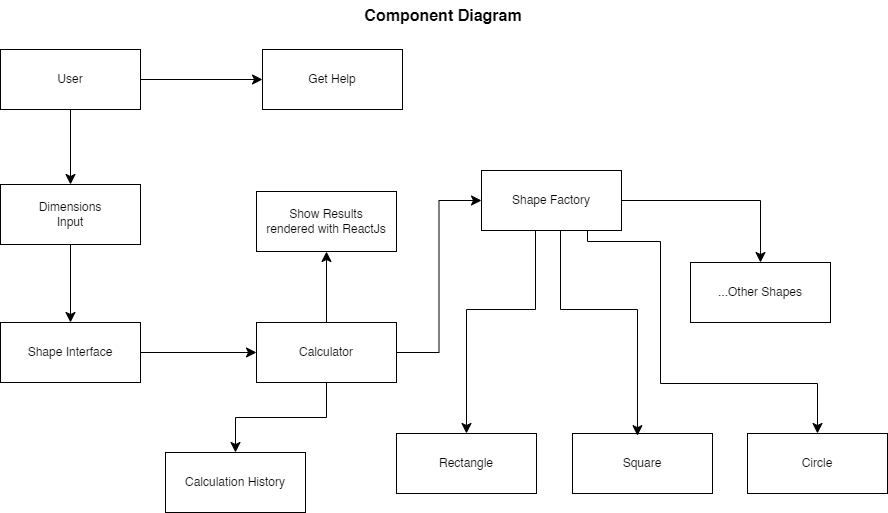

The diagram above was exported from draw.io. Its source (the exported page's mxGraphModel, read from the mxfile embedded in the PNG):
<mxGraphModel dx="1195" dy="685" grid="0" gridSize="10" guides="1" tooltips="1" connect="1" arrows="1" fold="1" page="0" pageScale="1" pageWidth="827" pageHeight="1169" math="0" shadow="0">
  <root>
    <mxCell id="0" />
    <mxCell id="1" parent="0" />
    <mxCell id="2" style="edgeStyle=none;curved=1;rounded=0;orthogonalLoop=1;jettySize=auto;html=1;entryX=0.5;entryY=0;entryDx=0;entryDy=0;fontSize=12;startSize=8;endSize=8;" edge="1" source="4" target="6" parent="1">
      <mxGeometry relative="1" as="geometry" />
    </mxCell>
    <mxCell id="3" style="edgeStyle=none;curved=1;rounded=0;orthogonalLoop=1;jettySize=auto;html=1;entryX=0;entryY=0.5;entryDx=0;entryDy=0;fontSize=12;startSize=8;endSize=8;" edge="1" source="4" target="20" parent="1">
      <mxGeometry relative="1" as="geometry" />
    </mxCell>
    <mxCell id="4" value="User" style="rounded=0;whiteSpace=wrap;html=1;" vertex="1" parent="1">
      <mxGeometry x="13" y="63" width="140" height="60" as="geometry" />
    </mxCell>
    <mxCell id="5" style="edgeStyle=none;curved=1;rounded=0;orthogonalLoop=1;jettySize=auto;html=1;entryX=0.5;entryY=0;entryDx=0;entryDy=0;fontSize=12;startSize=8;endSize=8;" edge="1" source="6" target="8" parent="1">
      <mxGeometry relative="1" as="geometry" />
    </mxCell>
    <mxCell id="6" value="Dimensions&lt;div&gt;Input&lt;/div&gt;" style="rounded=0;whiteSpace=wrap;html=1;" vertex="1" parent="1">
      <mxGeometry x="13" y="198" width="140" height="60" as="geometry" />
    </mxCell>
    <mxCell id="7" style="edgeStyle=none;curved=1;rounded=0;orthogonalLoop=1;jettySize=auto;html=1;entryX=0;entryY=0.5;entryDx=0;entryDy=0;fontSize=12;startSize=8;endSize=8;" edge="1" source="8" target="12" parent="1">
      <mxGeometry relative="1" as="geometry" />
    </mxCell>
    <mxCell id="8" value="Shape Interface" style="rounded=0;whiteSpace=wrap;html=1;" vertex="1" parent="1">
      <mxGeometry x="13" y="336" width="140" height="60" as="geometry" />
    </mxCell>
    <mxCell id="9" style="edgeStyle=orthogonalEdgeStyle;rounded=0;orthogonalLoop=1;jettySize=auto;html=1;entryX=0;entryY=0.5;entryDx=0;entryDy=0;fontSize=12;startSize=8;endSize=8;" edge="1" source="12" target="16" parent="1">
      <mxGeometry relative="1" as="geometry" />
    </mxCell>
    <mxCell id="10" style="edgeStyle=orthogonalEdgeStyle;rounded=0;orthogonalLoop=1;jettySize=auto;html=1;entryX=0.5;entryY=0;entryDx=0;entryDy=0;fontSize=12;startSize=8;endSize=8;" edge="1" source="12" target="23" parent="1">
      <mxGeometry relative="1" as="geometry" />
    </mxCell>
    <mxCell id="11" style="edgeStyle=none;curved=1;rounded=0;orthogonalLoop=1;jettySize=auto;html=1;entryX=0.5;entryY=1;entryDx=0;entryDy=0;fontSize=12;startSize=8;endSize=8;" edge="1" source="12" target="24" parent="1">
      <mxGeometry relative="1" as="geometry" />
    </mxCell>
    <mxCell id="12" value="Calculator" style="rounded=0;whiteSpace=wrap;html=1;" vertex="1" parent="1">
      <mxGeometry x="269" y="336" width="140" height="60" as="geometry" />
    </mxCell>
    <mxCell id="13" style="edgeStyle=orthogonalEdgeStyle;rounded=0;orthogonalLoop=1;jettySize=auto;html=1;entryX=0.5;entryY=0;entryDx=0;entryDy=0;fontSize=12;startSize=8;endSize=8;" edge="1" source="16" target="21" parent="1">
      <mxGeometry relative="1" as="geometry" />
    </mxCell>
    <mxCell id="14" style="edgeStyle=orthogonalEdgeStyle;rounded=0;orthogonalLoop=1;jettySize=auto;html=1;entryX=0.5;entryY=0;entryDx=0;entryDy=0;fontSize=12;startSize=8;endSize=8;" edge="1" source="16" target="18" parent="1">
      <mxGeometry relative="1" as="geometry">
        <Array as="points">
          <mxPoint x="548" y="323" />
          <mxPoint x="479" y="323" />
        </Array>
      </mxGeometry>
    </mxCell>
    <mxCell id="15" style="edgeStyle=orthogonalEdgeStyle;rounded=0;orthogonalLoop=1;jettySize=auto;html=1;entryX=0.5;entryY=0;entryDx=0;entryDy=0;fontSize=12;startSize=8;endSize=8;" edge="1" source="16" target="19" parent="1">
      <mxGeometry relative="1" as="geometry">
        <Array as="points">
          <mxPoint x="600" y="255" />
          <mxPoint x="673" y="255" />
          <mxPoint x="673" y="397" />
          <mxPoint x="830" y="397" />
        </Array>
      </mxGeometry>
    </mxCell>
    <mxCell id="16" value="Shape Factory" style="rounded=0;whiteSpace=wrap;html=1;" vertex="1" parent="1">
      <mxGeometry x="494" y="184" width="140" height="60" as="geometry" />
    </mxCell>
    <mxCell id="17" value="Square" style="rounded=0;whiteSpace=wrap;html=1;" vertex="1" parent="1">
      <mxGeometry x="585" y="447" width="140" height="60" as="geometry" />
    </mxCell>
    <mxCell id="18" value="Rectangle" style="rounded=0;whiteSpace=wrap;html=1;" vertex="1" parent="1">
      <mxGeometry x="409" y="447" width="140" height="60" as="geometry" />
    </mxCell>
    <mxCell id="19" value="Circle" style="rounded=0;whiteSpace=wrap;html=1;" vertex="1" parent="1">
      <mxGeometry x="760" y="447" width="140" height="60" as="geometry" />
    </mxCell>
    <mxCell id="20" value="Get Help" style="rounded=0;whiteSpace=wrap;html=1;" vertex="1" parent="1">
      <mxGeometry x="275" y="63" width="140" height="60" as="geometry" />
    </mxCell>
    <mxCell id="21" value="...Other Shapes" style="rounded=0;whiteSpace=wrap;html=1;" vertex="1" parent="1">
      <mxGeometry x="703" y="276" width="140" height="60" as="geometry" />
    </mxCell>
    <mxCell id="22" style="edgeStyle=orthogonalEdgeStyle;rounded=0;orthogonalLoop=1;jettySize=auto;html=1;entryX=0.464;entryY=0.036;entryDx=0;entryDy=0;entryPerimeter=0;fontSize=12;startSize=8;endSize=8;" edge="1" source="16" target="17" parent="1">
      <mxGeometry relative="1" as="geometry">
        <Array as="points">
          <mxPoint x="573" y="323" />
          <mxPoint x="650" y="323" />
        </Array>
      </mxGeometry>
    </mxCell>
    <mxCell id="23" value="Calculation History" style="rounded=0;whiteSpace=wrap;html=1;" vertex="1" parent="1">
      <mxGeometry x="178" y="466" width="140" height="60" as="geometry" />
    </mxCell>
    <mxCell id="24" value="Show Results&lt;br&gt;rendered with ReactJs" style="rounded=0;whiteSpace=wrap;html=1;" vertex="1" parent="1">
      <mxGeometry x="269" y="205" width="140" height="60" as="geometry" />
    </mxCell>
    <mxCell id="25" value="Component Diagram" style="text;html=1;align=center;verticalAlign=middle;whiteSpace=wrap;rounded=0;fontSize=16;fontStyle=1" vertex="1" parent="1">
      <mxGeometry x="367" y="14" width="178" height="30" as="geometry" />
    </mxCell>
  </root>
</mxGraphModel>